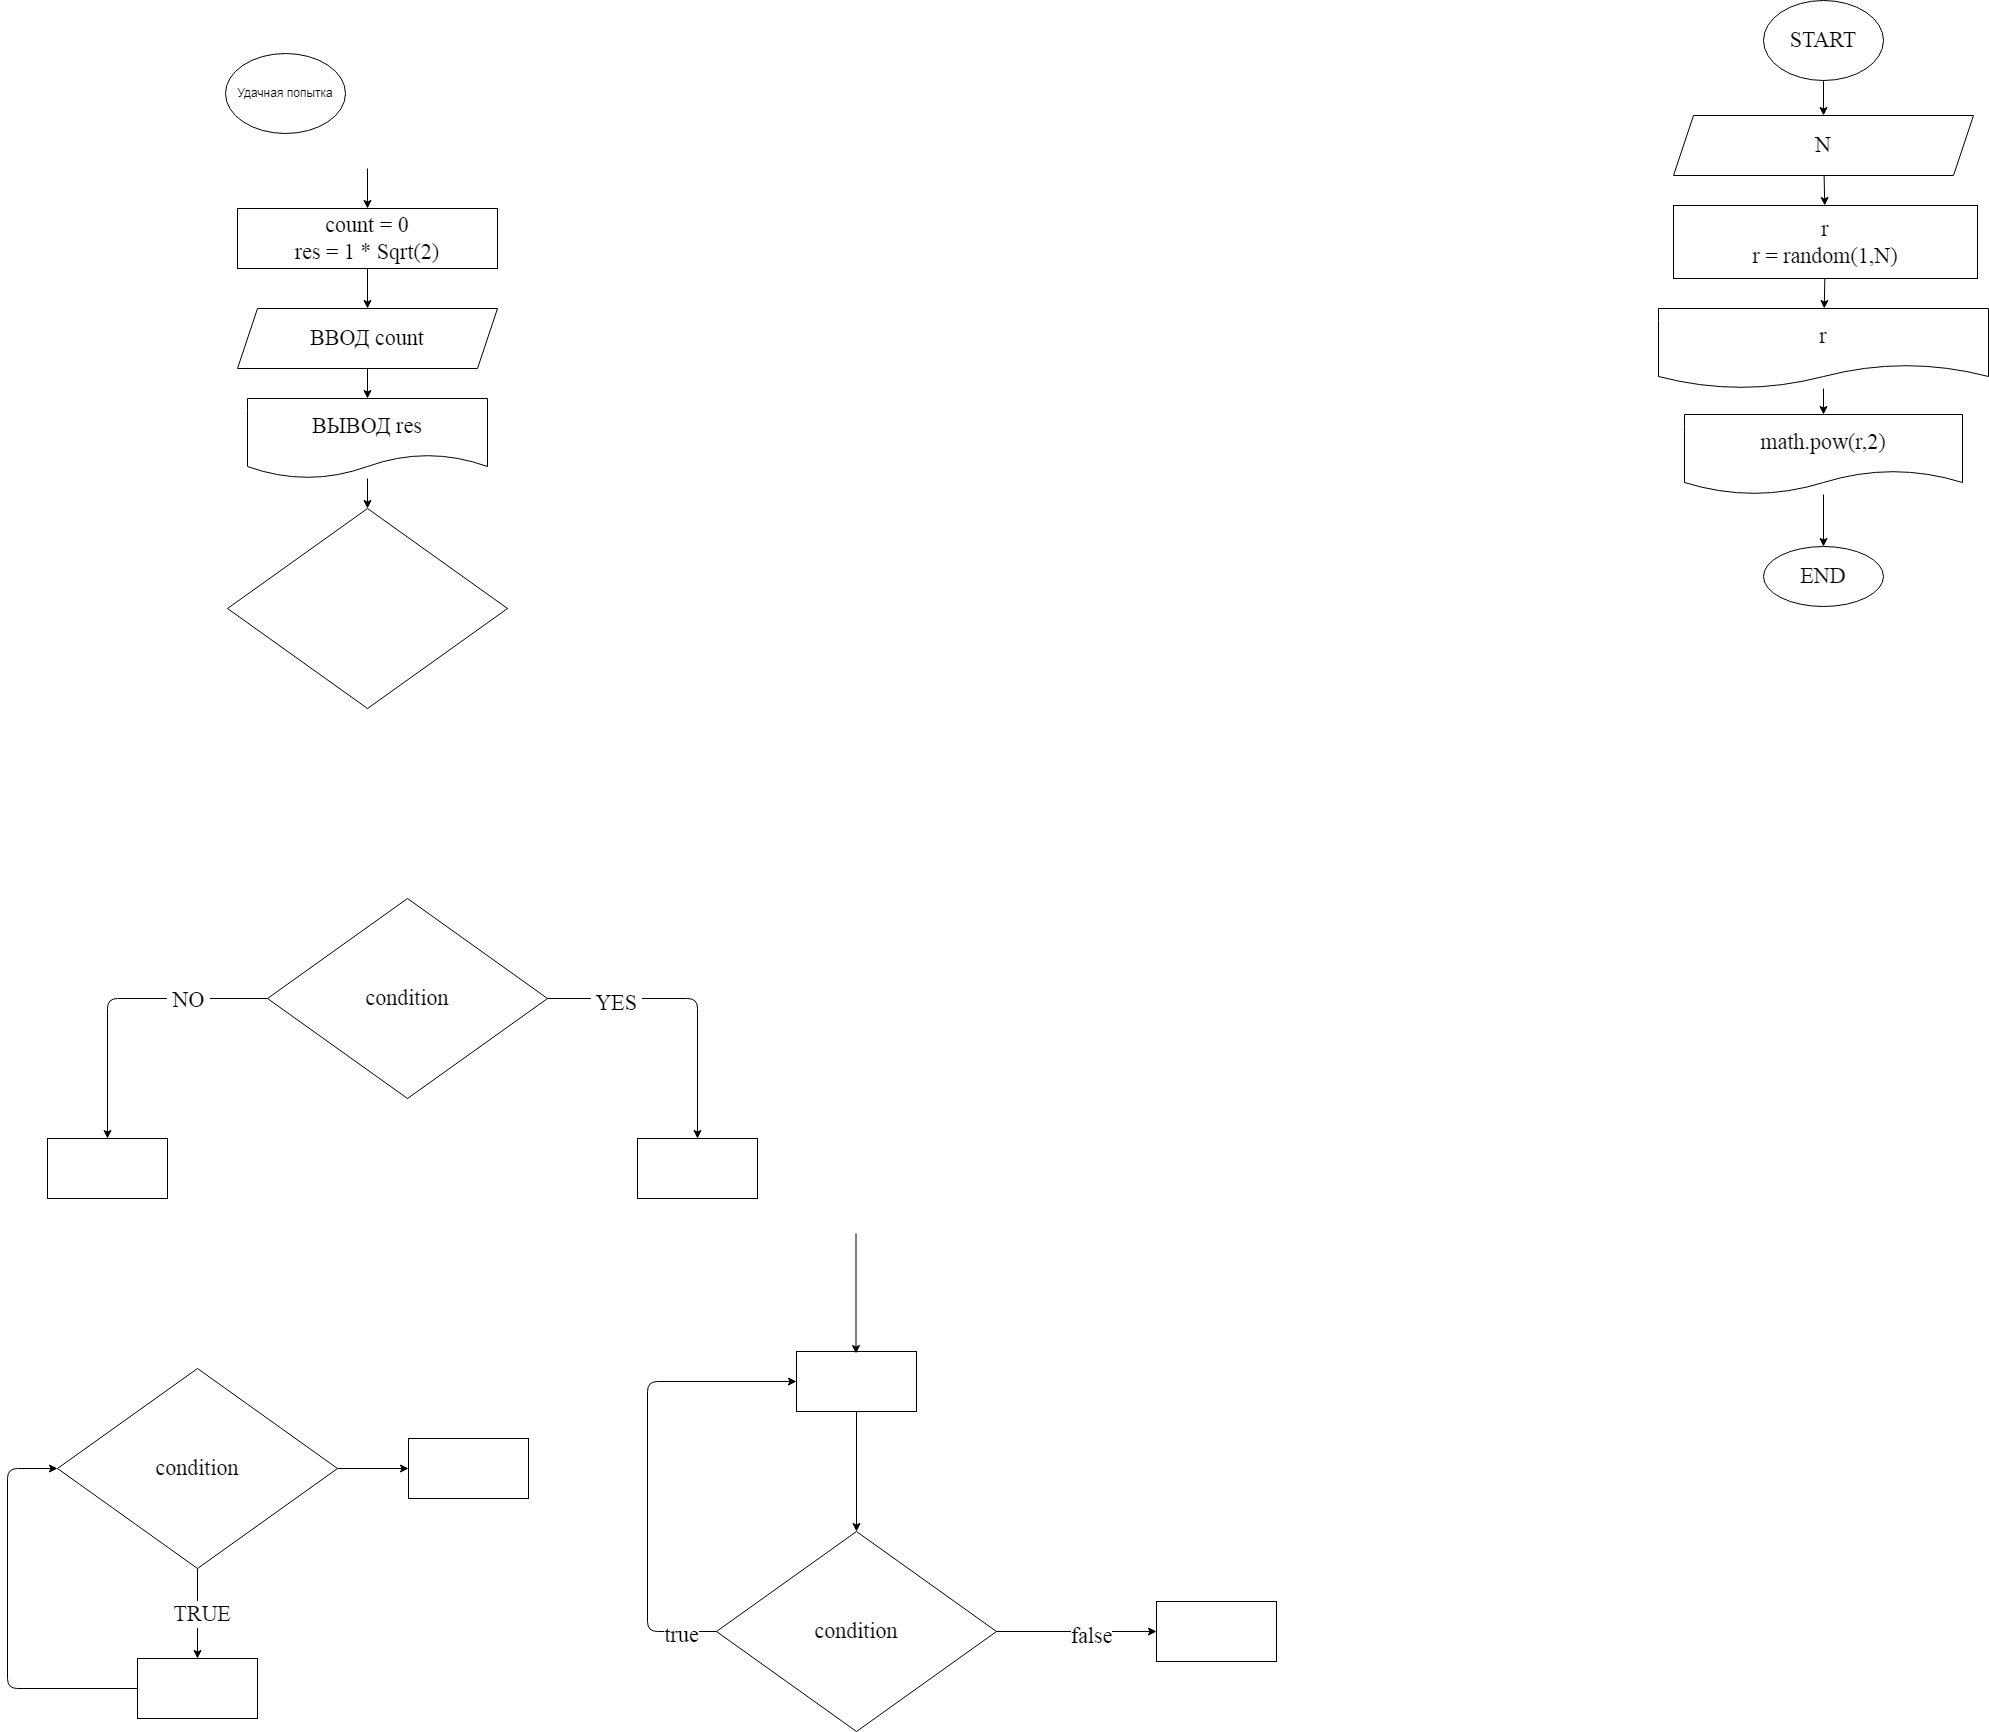

The diagram above was exported from draw.io. Its source (the exported page's mxGraphModel, read from the mxfile embedded in the PNG):
<mxGraphModel dx="552" dy="610" grid="0" gridSize="10" guides="1" tooltips="1" connect="1" arrows="1" fold="1" page="0" pageScale="1" pageWidth="1000" pageHeight="700" math="0" shadow="0">
  <root>
    <mxCell id="0" />
    <mxCell id="1" parent="0" />
    <mxCell id="7" value="" style="edgeStyle=none;html=1;fontFamily=Fira Code;fontSize=22;" parent="1" target="6" edge="1">
      <mxGeometry relative="1" as="geometry">
        <mxPoint x="410" y="90" as="sourcePoint" />
      </mxGeometry>
    </mxCell>
    <mxCell id="9" value="" style="edgeStyle=none;html=1;fontFamily=Fira Code;fontSize=22;" parent="1" source="6" target="8" edge="1">
      <mxGeometry relative="1" as="geometry" />
    </mxCell>
    <mxCell id="6" value="count = 0&lt;br&gt;res = 1 * Sqrt(2)" style="whiteSpace=wrap;html=1;fontSize=22;fontFamily=Fira Code;" parent="1" vertex="1">
      <mxGeometry x="280" y="130" width="260" height="60" as="geometry" />
    </mxCell>
    <mxCell id="11" value="" style="edgeStyle=none;html=1;fontFamily=Fira Code;fontSize=22;" parent="1" source="8" target="10" edge="1">
      <mxGeometry relative="1" as="geometry" />
    </mxCell>
    <mxCell id="8" value="ВВОД count" style="shape=parallelogram;perimeter=parallelogramPerimeter;whiteSpace=wrap;html=1;fixedSize=1;fontSize=22;fontFamily=Fira Code;" parent="1" vertex="1">
      <mxGeometry x="280" y="230" width="260" height="60" as="geometry" />
    </mxCell>
    <mxCell id="14" value="" style="edgeStyle=none;html=1;fontFamily=Fira Code;fontSize=22;" parent="1" source="10" target="13" edge="1">
      <mxGeometry relative="1" as="geometry" />
    </mxCell>
    <mxCell id="10" value="ВЫВОД res" style="shape=document;whiteSpace=wrap;html=1;boundedLbl=1;fontSize=22;fontFamily=Fira Code;" parent="1" vertex="1">
      <mxGeometry x="290" y="320" width="240" height="80" as="geometry" />
    </mxCell>
    <mxCell id="13" value="" style="rhombus;whiteSpace=wrap;html=1;fontSize=22;fontFamily=Fira Code;" parent="1" vertex="1">
      <mxGeometry x="270" y="430" width="280" height="200" as="geometry" />
    </mxCell>
    <mxCell id="17" value="" style="edgeStyle=none;html=1;fontFamily=Fira Code;fontSize=22;" parent="1" source="15" target="16" edge="1">
      <mxGeometry relative="1" as="geometry">
        <Array as="points">
          <mxPoint x="740" y="920" />
        </Array>
      </mxGeometry>
    </mxCell>
    <mxCell id="20" value="&amp;nbsp;YES&amp;nbsp;" style="edgeLabel;html=1;align=center;verticalAlign=middle;resizable=0;points=[];fontSize=22;fontFamily=Fira Code;" parent="17" vertex="1" connectable="0">
      <mxGeometry x="-0.5322" y="-4" relative="1" as="geometry">
        <mxPoint as="offset" />
      </mxGeometry>
    </mxCell>
    <mxCell id="19" value="" style="edgeStyle=none;html=1;fontFamily=Fira Code;fontSize=22;" parent="1" source="15" target="18" edge="1">
      <mxGeometry relative="1" as="geometry">
        <Array as="points">
          <mxPoint x="150" y="920" />
        </Array>
      </mxGeometry>
    </mxCell>
    <mxCell id="21" value="&amp;nbsp;NO&amp;nbsp;" style="edgeLabel;html=1;align=center;verticalAlign=middle;resizable=0;points=[];fontSize=22;fontFamily=Fira Code;" parent="19" vertex="1" connectable="0">
      <mxGeometry x="-0.4656" y="1" relative="1" as="geometry">
        <mxPoint as="offset" />
      </mxGeometry>
    </mxCell>
    <mxCell id="15" value="condition" style="rhombus;whiteSpace=wrap;html=1;fontSize=22;fontFamily=Fira Code;" parent="1" vertex="1">
      <mxGeometry x="310" y="820" width="280" height="200" as="geometry" />
    </mxCell>
    <mxCell id="16" value="" style="whiteSpace=wrap;html=1;fontSize=22;fontFamily=Fira Code;" parent="1" vertex="1">
      <mxGeometry x="680" y="1060" width="120" height="60" as="geometry" />
    </mxCell>
    <mxCell id="18" value="" style="whiteSpace=wrap;html=1;fontSize=22;fontFamily=Fira Code;" parent="1" vertex="1">
      <mxGeometry x="90" y="1060" width="120" height="60" as="geometry" />
    </mxCell>
    <mxCell id="24" value="" style="edgeStyle=none;html=1;fontFamily=Fira Code;fontSize=22;" parent="1" source="22" target="23" edge="1">
      <mxGeometry relative="1" as="geometry" />
    </mxCell>
    <mxCell id="25" value="&amp;nbsp;TRUE&amp;nbsp;" style="edgeLabel;html=1;align=center;verticalAlign=middle;resizable=0;points=[];fontSize=22;fontFamily=Fira Code;" parent="24" vertex="1" connectable="0">
      <mxGeometry x="-0.0033" y="4" relative="1" as="geometry">
        <mxPoint as="offset" />
      </mxGeometry>
    </mxCell>
    <mxCell id="34" value="" style="edgeStyle=none;html=1;fontFamily=Fira Code;fontSize=22;" parent="1" source="22" target="33" edge="1">
      <mxGeometry relative="1" as="geometry" />
    </mxCell>
    <mxCell id="22" value="condition" style="rhombus;whiteSpace=wrap;html=1;fontSize=22;fontFamily=Fira Code;" parent="1" vertex="1">
      <mxGeometry x="100" y="1290" width="280" height="200" as="geometry" />
    </mxCell>
    <mxCell id="26" style="edgeStyle=none;html=1;entryX=0;entryY=0.5;entryDx=0;entryDy=0;fontFamily=Fira Code;fontSize=22;" parent="1" source="23" target="22" edge="1">
      <mxGeometry relative="1" as="geometry">
        <Array as="points">
          <mxPoint x="50" y="1610" />
          <mxPoint x="50" y="1390" />
        </Array>
      </mxGeometry>
    </mxCell>
    <mxCell id="23" value="" style="whiteSpace=wrap;html=1;fontSize=22;fontFamily=Fira Code;" parent="1" vertex="1">
      <mxGeometry x="180" y="1580" width="120" height="60" as="geometry" />
    </mxCell>
    <mxCell id="32" style="edgeStyle=none;html=1;entryX=0;entryY=0.5;entryDx=0;entryDy=0;fontFamily=Fira Code;fontSize=22;" parent="1" source="27" target="28" edge="1">
      <mxGeometry relative="1" as="geometry">
        <Array as="points">
          <mxPoint x="690" y="1553" />
          <mxPoint x="690" y="1303" />
        </Array>
      </mxGeometry>
    </mxCell>
    <mxCell id="36" value="true" style="edgeLabel;html=1;align=center;verticalAlign=middle;resizable=0;points=[];fontSize=22;fontFamily=Fira Code;" parent="32" vertex="1" connectable="0">
      <mxGeometry x="-0.8462" y="3" relative="1" as="geometry">
        <mxPoint as="offset" />
      </mxGeometry>
    </mxCell>
    <mxCell id="38" value="" style="edgeStyle=none;html=1;fontFamily=Fira Code;fontSize=22;" parent="1" source="27" target="37" edge="1">
      <mxGeometry relative="1" as="geometry" />
    </mxCell>
    <mxCell id="39" value="false" style="edgeLabel;html=1;align=center;verticalAlign=middle;resizable=0;points=[];fontSize=22;fontFamily=Fira Code;" parent="38" vertex="1" connectable="0">
      <mxGeometry x="0.1729" y="-4" relative="1" as="geometry">
        <mxPoint as="offset" />
      </mxGeometry>
    </mxCell>
    <mxCell id="27" value="condition" style="rhombus;whiteSpace=wrap;html=1;fontSize=22;fontFamily=Fira Code;" parent="1" vertex="1">
      <mxGeometry x="759" y="1453" width="280" height="200" as="geometry" />
    </mxCell>
    <mxCell id="29" style="edgeStyle=none;html=1;entryX=0.5;entryY=0;entryDx=0;entryDy=0;fontFamily=Fira Code;fontSize=22;" parent="1" source="28" target="27" edge="1">
      <mxGeometry relative="1" as="geometry" />
    </mxCell>
    <mxCell id="28" value="" style="whiteSpace=wrap;html=1;fontSize=22;fontFamily=Fira Code;" parent="1" vertex="1">
      <mxGeometry x="839" y="1273" width="120" height="60" as="geometry" />
    </mxCell>
    <mxCell id="31" style="edgeStyle=none;html=1;entryX=0.5;entryY=0;entryDx=0;entryDy=0;fontFamily=Fira Code;fontSize=22;" parent="1" edge="1">
      <mxGeometry relative="1" as="geometry">
        <mxPoint x="898.5" y="1155" as="sourcePoint" />
        <mxPoint x="898.5" y="1275" as="targetPoint" />
      </mxGeometry>
    </mxCell>
    <mxCell id="33" value="" style="whiteSpace=wrap;html=1;fontSize=22;fontFamily=Fira Code;" parent="1" vertex="1">
      <mxGeometry x="451" y="1360" width="120" height="60" as="geometry" />
    </mxCell>
    <mxCell id="37" value="" style="whiteSpace=wrap;html=1;fontSize=22;fontFamily=Fira Code;" parent="1" vertex="1">
      <mxGeometry x="1199" y="1523" width="120" height="60" as="geometry" />
    </mxCell>
    <mxCell id="45" value="" style="edgeStyle=none;html=1;fontFamily=Fira Code;fontSize=22;" parent="1" source="41" target="44" edge="1">
      <mxGeometry relative="1" as="geometry" />
    </mxCell>
    <mxCell id="41" value="START" style="ellipse;whiteSpace=wrap;html=1;fontFamily=Fira Code;fontSize=22;" parent="1" vertex="1">
      <mxGeometry x="1806" y="-78" width="120" height="80" as="geometry" />
    </mxCell>
    <mxCell id="47" value="" style="edgeStyle=none;html=1;fontFamily=Fira Code;fontSize=22;" parent="1" source="44" target="46" edge="1">
      <mxGeometry relative="1" as="geometry" />
    </mxCell>
    <mxCell id="44" value="N" style="shape=parallelogram;perimeter=parallelogramPerimeter;whiteSpace=wrap;html=1;fixedSize=1;fontSize=22;fontFamily=Fira Code;" parent="1" vertex="1">
      <mxGeometry x="1716" y="37" width="300" height="60" as="geometry" />
    </mxCell>
    <mxCell id="49" value="" style="edgeStyle=none;html=1;fontFamily=Fira Code;fontSize=22;" parent="1" source="46" target="48" edge="1">
      <mxGeometry relative="1" as="geometry" />
    </mxCell>
    <mxCell id="46" value="r&lt;br&gt;r = random(1,N)" style="whiteSpace=wrap;html=1;fontSize=22;fontFamily=Fira Code;" parent="1" vertex="1">
      <mxGeometry x="1716" y="127" width="304" height="73" as="geometry" />
    </mxCell>
    <mxCell id="53" value="" style="edgeStyle=none;html=1;fontFamily=Fira Code;fontSize=22;" parent="1" source="48" target="52" edge="1">
      <mxGeometry relative="1" as="geometry" />
    </mxCell>
    <mxCell id="48" value="r" style="shape=document;whiteSpace=wrap;html=1;boundedLbl=1;fontSize=22;fontFamily=Fira Code;" parent="1" vertex="1">
      <mxGeometry x="1701" y="230" width="330" height="80" as="geometry" />
    </mxCell>
    <mxCell id="55" value="" style="edgeStyle=none;html=1;fontFamily=Fira Code;fontSize=22;" parent="1" source="52" target="54" edge="1">
      <mxGeometry relative="1" as="geometry" />
    </mxCell>
    <mxCell id="52" value="math.pow(r,2)" style="shape=document;whiteSpace=wrap;html=1;boundedLbl=1;fontSize=22;fontFamily=Fira Code;" parent="1" vertex="1">
      <mxGeometry x="1727" y="336" width="278" height="80" as="geometry" />
    </mxCell>
    <mxCell id="54" value="END" style="ellipse;whiteSpace=wrap;html=1;fontSize=22;fontFamily=Fira Code;" parent="1" vertex="1">
      <mxGeometry x="1806" y="468" width="120" height="60" as="geometry" />
    </mxCell>
    <mxCell id="56" value="Удачная попытка" style="ellipse;whiteSpace=wrap;html=1;" vertex="1" parent="1">
      <mxGeometry x="268" y="-25" width="120" height="80" as="geometry" />
    </mxCell>
  </root>
</mxGraphModel>